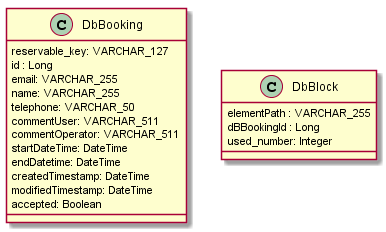

The diagram above was rendered by PlantUML. Its source (embedded in the PNG):
@startuml

class DbBooking {
   reservable_key: VARCHAR_127
   id : Long
   email: VARCHAR_255
   name: VARCHAR_255   
   telephone: VARCHAR_50
   commentUser: VARCHAR_511
   commentOperator: VARCHAR_511
   startDateTime: DateTime
   endDatetime: DateTime
   createdTimestamp: DateTime
   modifiedTimestamp: DateTime
   accepted: Boolean
}

class DbBlock {
   elementPath : VARCHAR_255
   dBBookingId : Long
   used_number: Integer
}

@enduml